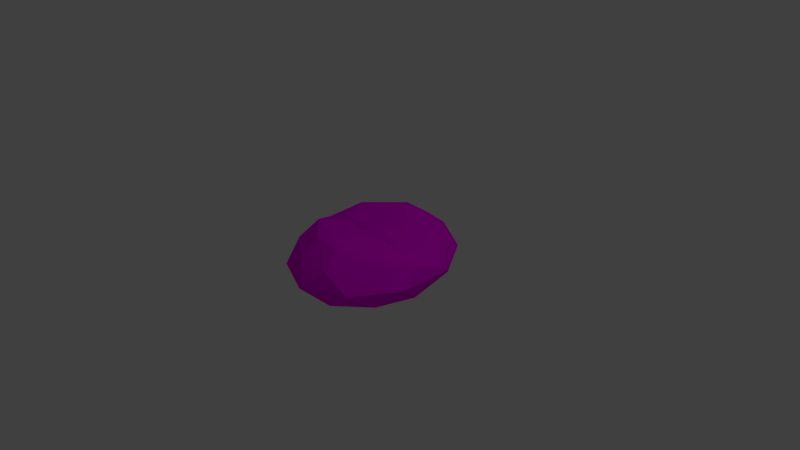 # Source: bread3_2.blend  (saved by Blender 2.77.0; exported with 4.5.12 LTS)
import bpy
from mathutils import Matrix  # noqa: F401  (used for matrix-valued properties, if any)

bpy.ops.wm.read_factory_settings(use_empty=True)
scene = bpy.context.scene
scene.name = 'Scene'

# ---- collections
col_collection_1 = bpy.data.collections.new('Collection 1'); scene.collection.children.link(col_collection_1)

# ---- images (referenced by path relative to the original .blend; pixels are not part of the script)
import os
ASSET_DIR = os.environ.get("B2B_ASSET_DIR", "")  # directory of the original .blend (textures are referenced by path, not embedded)
HERE = os.path.dirname(os.path.abspath(__file__))  # packed textures are extracted next to this script under _unpacked/

def load_image(name, relpath, width, height, colorspace="sRGB"):
    """Load a texture the original file referenced (path relative to the .blend, or extracted next to this script)."""
    p = next((c for c in (os.path.join(HERE, relpath), os.path.join(ASSET_DIR, relpath)) if relpath and os.path.exists(c)), "")
    if p:
        img = bpy.data.images.load(p, check_existing=True)
        img.name = name
    else:  # same state as the original file: an image datablock whose file is absent (Cycles renders it pink)
        img = bpy.data.images.new(name, width, height)
        img.source = "FILE"
        img.filepath = "//" + (relpath or name)
    img.colorspace_settings.name = colorspace
    return img
img_colorpalette_jpg = load_image('colorPalette.jpg', 'colorPalette.jpg', 1024, 1024, 'sRGB')

# ---- materials (node trees are filled in below, after node groups)
mat_material = bpy.data.materials.new('Material')
mat_material.alpha_threshold = 0.0
mat_material.roughness = 0.5
mat_material.line_color = (0.0, 0.0, 0.0, 1.0)

# ---- material node trees
mat_material.use_nodes = True; mat_material.node_tree.nodes.clear()
_N = mat_material.node_tree.nodes; _L = mat_material.node_tree.links
n0 = _N.new('ShaderNodeBsdfDiffuse'); n0.name = 'Diffuse BSDF'; n0.location = (-141, 468)
n1 = _N.new('ShaderNodeOutputMaterial'); n1.name = 'Material Output'; n1.location = (320, 428)
n2 = _N.new('ShaderNodeTexCoord'); n2.name = 'Texture Coordinate'; n2.location = (-314, 265)
n3 = _N.new('ShaderNodeTexImage'); n3.name = 'Image Texture'; n3.location = (0, 260)
n3.width = 140
n3.image = img_colorpalette_jpg
_L.new(n0.outputs[0], n1.inputs[0])
_L.new(n2.outputs[2], n3.inputs[0])
_L.new(n3.outputs[0], n0.inputs[0])
n1.is_active_output = True

# ---- world
world_world = bpy.data.worlds.new('World'); scene.world = world_world
world_world.color = (0.05088, 0.05088, 0.05088)
world_world.use_sun_shadow = False
world_world.sun_shadow_jitter_overblur = 0.0
world_world.cycles.sampling_method = 'MANUAL'

# ---- cameras
cam_camera = bpy.data.cameras.new('Camera')
cam_camera.clip_end = 100.0
cam_camera.lens = 35.0
cam_camera.sensor_width = 32.0
cam_camera.sensor_height = 18.0
cam_camera.ortho_scale = 7.314
cam_camera.dof.focus_distance = 0.0

# ---- lights
light_lamp = bpy.data.lights.new('Lamp', 'POINT')
light_lamp.transmission_factor = 0.0
light_lamp.cutoff_distance = 30.0
light_lamp.energy = 100.0
light_lamp.shadow_buffer_clip_start = 1.001
light_lamp.shadow_soft_size = 0.1
light_lamp.shadow_maximum_resolution = 0.006
light_lamp.use_absolute_resolution = True

# ---- meshes
me_icosphere = bpy.data.meshes.new('Icosphere')
me_icosphere.from_pydata([(-0.2764, 1.004, -0.4472), (0.7236, 0.6261, -0.4472), (-0.7236, 0.6261, 0.4472), (0.2764, 1.004, 0.4472), (0.4253, 0.3744, -0.7101), (-0.1625, 0.5962, -0.7364), (-0.6882, 0.5962, -0.5219), (0.2629, 0.9552, -0.5257), (0.9511, 0.3744, 0.0), (-0.5878, 0.9552, 0.0), (-0.9511, 0.3744, 0.0), (0.5878, 0.9552, 0.0), (0.0, 1.177, 0.0), (-0.2629, 0.9552, 0.5257), (0.6882, 0.4325, 0.6335), (-0.6403, 0.3676, 0.8398), (-0.02236, 0.5998, 0.949), (-0.1355, 0.1328, 0.742), (0.534, 0.07947, 0.6063), (0.5033, 0.08563, 0.6241), (0.03586, 0.1501, 0.7569), (-0.1665, 0.7616, 0.8978), (0.2014, 0.7551, 0.8837), (0.1848, 0.1191, 0.7205), (-0.2868, 0.05765, 0.7452), (0.0, 0.0, -0.6433), (-0.8944, 0.0, -0.4427), (-0.2764, -1.004, -0.4472), (0.7236, -0.6261, -0.4472), (-0.7236, -0.6261, 0.4472), (0.2764, -1.004, 0.4472), (0.8944, -0.08344, 0.4472), (0.0, 0.0, 0.8998), (0.8506, -0.09117, -0.5118), (0.4253, -0.3744, -0.7101), (-0.5257, 0.0, -0.6887), (-0.1625, -0.5962, -0.7364), (-0.6882, -0.5962, -0.5219), (0.2629, -0.9552, -0.5257), (0.9511, -0.3744, 0.0), (-0.5878, -0.9552, 0.0), (-0.9511, -0.3744, 0.0), (0.5878, -0.9552, 0.0), (0.0, -1.177, 0.0), (-0.8506, 0.0, 0.5257), (-0.2629, -0.9552, 0.5257), (0.6882, -0.4325, 0.6335), (0.5257, -0.04739, 0.6789), (-0.6403, -0.3676, 0.8398), (-0.02236, -0.5998, 0.949), (0.4253, -0.181, -0.6358), (0.9511, 0.1154, 0.0), (-0.9511, 0.0, 0.0), (-0.4253, 0.0, 0.7464), (-0.1355, -0.1328, 0.742), (0.534, -0.07947, 0.6063), (0.6794, 0.05848, 0.575), (0.5033, -0.08563, 0.6241), (0.03586, -0.1501, 0.7569), (-0.1665, -0.7616, 0.8978), (0.2014, -0.7551, 0.8837), (0.2162, 0.0, 0.839), (0.1848, -0.1191, 0.7205), (-0.2868, -0.05765, 0.7452), (-0.1984, 0.0, 0.8322), (-0.7072, 0.0, 0.5991)], [], [(25, 35, 5), (25, 5, 4), (0, 6, 9), (1, 7, 11), (26, 52, 10), (0, 9, 12), (1, 11, 8), (2, 44, 15), (3, 13, 21, 22), (31, 14, 56), (47, 19, 23, 61), (47, 18, 19), (14, 3, 22), (16, 15, 17, 20), (16, 21, 15), (13, 2, 15), (15, 53, 24), (15, 65, 53), (8, 14, 31), (8, 11, 14), (11, 3, 14), (12, 13, 3), (12, 9, 13), (9, 2, 13), (10, 44, 2), (10, 52, 44), (11, 12, 3), (11, 7, 12), (7, 0, 12), (9, 10, 2), (9, 6, 10), (6, 26, 10), (33, 1, 8), (4, 7, 1), (4, 5, 7), (5, 0, 7), (5, 6, 0), (5, 35, 6), (35, 26, 6), (33, 4, 1), (50, 4, 33), (31, 51, 8), (50, 25, 4), (51, 33, 8), (19, 18, 14, 16), (56, 18, 47), (17, 24, 64, 32), (20, 17, 32), (20, 23, 16), (22, 21, 16), (22, 16, 14), (15, 21, 13), (16, 23, 19), (61, 23, 20, 32), (64, 24, 53), (24, 17, 15), (65, 15, 44), (56, 14, 18), (25, 36, 35), (25, 34, 36), (27, 40, 37), (28, 42, 38), (26, 41, 52), (27, 43, 40), (28, 39, 42), (29, 48, 44), (30, 60, 59, 45), (31, 56, 46), (47, 61, 62, 57), (47, 57, 55), (46, 60, 30), (49, 58, 54, 48), (49, 48, 59), (45, 48, 29), (48, 63, 53), (48, 53, 65), (39, 31, 46), (39, 46, 42), (42, 46, 30), (43, 30, 45), (43, 45, 40), (40, 45, 29), (41, 29, 44), (41, 44, 52), (42, 30, 43), (42, 43, 38), (38, 43, 27), (40, 29, 41), (40, 41, 37), (37, 41, 26), (33, 39, 28), (34, 28, 38), (34, 38, 36), (36, 38, 27), (36, 27, 37), (36, 37, 35), (35, 37, 26), (33, 28, 34), (50, 33, 34), (31, 39, 51), (50, 34, 25), (51, 39, 33), (57, 49, 46, 55), (56, 47, 55), (54, 32, 64, 63), (58, 32, 54), (58, 49, 62), (60, 49, 59), (60, 46, 49), (48, 45, 59), (49, 57, 62), (61, 32, 58, 62), (64, 53, 63), (63, 48, 54), (65, 44, 48), (56, 55, 46)])
_uv = me_icosphere.uv_layers.new(name='UVMap')
_uv.uv.foreach_set('vector', [0.551, 0.458, 0.5487, 0.4565, 0.5508, 0.4529, 0.551, 0.458, 0.5508, 0.4529, 0.5534, 0.4557, 0.554, 0.4701, 0.5517, 0.4691, 0.5543, 0.4663, 0.5606, 0.4637, 0.5609, 0.4676, 0.5585, 0.4666, 0.5491, 0.4667, 0.5498, 0.4633, 0.5514, 0.4643, 0.5619, 0.4576, 0.5596, 0.4584, 0.5614, 0.4543, 0.5606, 0.4637, 0.5585, 0.4666, 0.5585, 0.4611, 0.5535, 0.4618, 0.5508, 0.4594, 0.5533, 0.4584, 0.5599, 0.4506, 0.5584, 0.4543, 0.557, 0.4509, 0.5575, 0.4495, 0.5648, 0.4726, 0.5618, 0.4709, 0.5647, 0.4708, 0.5512, 0.6296, 0.5518, 0.6298, 0.5518, 0.6323, 0.551, 0.6321, 0.5512, 0.6296, 0.5518, 0.6296, 0.5518, 0.6298, 0.559, 0.4466, 0.5599, 0.4506, 0.5575, 0.4495, 0.5615, 0.4665, 0.5627, 0.4617, 0.564, 0.4641, 0.5639, 0.4655, 0.5581, 0.6365, 0.5575, 0.6352, 0.5593, 0.6318, 0.5584, 0.4543, 0.5569, 0.4576, 0.5554, 0.4538, 0.5627, 0.4617, 0.5646, 0.4618, 0.5643, 0.4629, 0.5627, 0.4617, 0.5647, 0.4595, 0.5646, 0.4618, 0.5585, 0.4611, 0.5554, 0.4638, 0.5563, 0.4586, 0.5585, 0.4611, 0.5585, 0.4666, 0.5554, 0.4638, 0.5585, 0.4666, 0.5563, 0.468, 0.5554, 0.4638, 0.5614, 0.4543, 0.5584, 0.4543, 0.5599, 0.4506, 0.5614, 0.4543, 0.5596, 0.4584, 0.5584, 0.4543, 0.5596, 0.4584, 0.5569, 0.4576, 0.5584, 0.4543, 0.5514, 0.4643, 0.5508, 0.4594, 0.5535, 0.4618, 0.5514, 0.4643, 0.5498, 0.4633, 0.5508, 0.4594, 0.5619, 0.4497, 0.5614, 0.4543, 0.5599, 0.4506, 0.5585, 0.4666, 0.5609, 0.4676, 0.5584, 0.4702, 0.5535, 0.4502, 0.5511, 0.4486, 0.553, 0.4466, 0.5543, 0.4663, 0.5514, 0.4643, 0.5535, 0.4618, 0.5543, 0.4663, 0.5517, 0.4691, 0.5514, 0.4643, 0.5517, 0.4691, 0.5491, 0.4667, 0.5514, 0.4643, 0.5609, 0.4587, 0.5606, 0.4637, 0.5585, 0.4611, 0.5534, 0.4557, 0.5535, 0.4502, 0.5554, 0.4533, 0.5534, 0.4557, 0.5508, 0.4529, 0.5535, 0.4502, 0.5508, 0.4529, 0.5511, 0.4486, 0.5535, 0.4502, 0.5508, 0.4529, 0.5488, 0.451, 0.5511, 0.4486, 0.5508, 0.4529, 0.5487, 0.4565, 0.5488, 0.451, 0.5487, 0.4701, 0.5491, 0.4667, 0.5517, 0.4691, 0.5554, 0.4583, 0.5534, 0.4557, 0.5554, 0.4533, 0.5531, 0.4584, 0.5534, 0.4557, 0.5554, 0.4583, 0.5563, 0.4586, 0.5584, 0.4584, 0.5585, 0.4611, 0.5531, 0.4584, 0.551, 0.458, 0.5534, 0.4557, 0.5584, 0.4584, 0.5609, 0.4587, 0.5585, 0.4611, 0.5644, 0.4693, 0.5645, 0.4696, 0.5618, 0.4709, 0.5615, 0.4665, 0.5518, 0.6284, 0.5518, 0.6296, 0.5512, 0.6296, 0.5518, 0.6348, 0.5517, 0.6361, 0.5511, 0.6355, 0.5508, 0.6338, 0.5518, 0.6334, 0.5518, 0.6348, 0.5508, 0.6338, 0.5639, 0.4655, 0.564, 0.4667, 0.5615, 0.4665, 0.554, 0.6195, 0.5536, 0.6209, 0.5533, 0.6194, 0.5575, 0.6368, 0.5581, 0.6365, 0.5583, 0.6409, 0.5554, 0.4538, 0.557, 0.4509, 0.5584, 0.4543, 0.5615, 0.4665, 0.564, 0.4667, 0.5644, 0.4693, 0.551, 0.6321, 0.5518, 0.6323, 0.5518, 0.6334, 0.5508, 0.6338, 0.5511, 0.6355, 0.5517, 0.6361, 0.5515, 0.6373, 0.5643, 0.4629, 0.564, 0.4641, 0.5627, 0.4617, 0.5647, 0.4595, 0.5627, 0.4617, 0.5648, 0.4584, 0.5647, 0.4708, 0.5618, 0.4709, 0.5645, 0.4696, 0.551, 0.458, 0.5508, 0.4529, 0.5487, 0.4565, 0.551, 0.458, 0.5534, 0.4557, 0.5508, 0.4529, 0.554, 0.4701, 0.5543, 0.4663, 0.5517, 0.4691, 0.5606, 0.4637, 0.5585, 0.4666, 0.5609, 0.4676, 0.5491, 0.4667, 0.5514, 0.4643, 0.5498, 0.4633, 0.5619, 0.4576, 0.5614, 0.4543, 0.5596, 0.4584, 0.5606, 0.4637, 0.5585, 0.4611, 0.5585, 0.4666, 0.5535, 0.4618, 0.5533, 0.4584, 0.5508, 0.4594, 0.5599, 0.4506, 0.5575, 0.4495, 0.557, 0.4509, 0.5584, 0.4543, 0.5648, 0.4726, 0.5647, 0.4708, 0.5618, 0.4709, 0.5512, 0.6296, 0.551, 0.6321, 0.5518, 0.6323, 0.5518, 0.6298, 0.5512, 0.6296, 0.5518, 0.6298, 0.5518, 0.6296, 0.559, 0.4466, 0.5575, 0.4495, 0.5599, 0.4506, 0.5615, 0.4665, 0.5639, 0.4655, 0.564, 0.4641, 0.5627, 0.4617, 0.5581, 0.6365, 0.5593, 0.6318, 0.5575, 0.6352, 0.5584, 0.4543, 0.5554, 0.4538, 0.5569, 0.4576, 0.5627, 0.4617, 0.5643, 0.4629, 0.5646, 0.4618, 0.5627, 0.4617, 0.5646, 0.4618, 0.5647, 0.4595, 0.5585, 0.4611, 0.5563, 0.4586, 0.5554, 0.4638, 0.5585, 0.4611, 0.5554, 0.4638, 0.5585, 0.4666, 0.5585, 0.4666, 0.5554, 0.4638, 0.5563, 0.468, 0.5614, 0.4543, 0.5599, 0.4506, 0.5584, 0.4543, 0.5614, 0.4543, 0.5584, 0.4543, 0.5596, 0.4584, 0.5596, 0.4584, 0.5584, 0.4543, 0.5569, 0.4576, 0.5514, 0.4643, 0.5535, 0.4618, 0.5508, 0.4594, 0.5514, 0.4643, 0.5508, 0.4594, 0.5498, 0.4633, 0.5619, 0.4497, 0.5599, 0.4506, 0.5614, 0.4543, 0.5585, 0.4666, 0.5584, 0.4702, 0.5609, 0.4676, 0.5535, 0.4502, 0.553, 0.4466, 0.5511, 0.4486, 0.5543, 0.4663, 0.5535, 0.4618, 0.5514, 0.4643, 0.5543, 0.4663, 0.5514, 0.4643, 0.5517, 0.4691, 0.5517, 0.4691, 0.5514, 0.4643, 0.5491, 0.4667, 0.5609, 0.4587, 0.5585, 0.4611, 0.5606, 0.4637, 0.5534, 0.4557, 0.5554, 0.4533, 0.5535, 0.4502, 0.5534, 0.4557, 0.5535, 0.4502, 0.5508, 0.4529, 0.5508, 0.4529, 0.5535, 0.4502, 0.5511, 0.4486, 0.5508, 0.4529, 0.5511, 0.4486, 0.5488, 0.451, 0.5508, 0.4529, 0.5488, 0.451, 0.5487, 0.4565, 0.5487, 0.4701, 0.5517, 0.4691, 0.5491, 0.4667, 0.5554, 0.4583, 0.5554, 0.4533, 0.5534, 0.4557, 0.5531, 0.4584, 0.5554, 0.4583, 0.5534, 0.4557, 0.5563, 0.4586, 0.5585, 0.4611, 0.5584, 0.4584, 0.5531, 0.4584, 0.5534, 0.4557, 0.551, 0.458, 0.5584, 0.4584, 0.5585, 0.4611, 0.5609, 0.4587, 0.5644, 0.4693, 0.5615, 0.4665, 0.5618, 0.4709, 0.5645, 0.4696, 0.5518, 0.6284, 0.5512, 0.6296, 0.5518, 0.6296, 0.5518, 0.6348, 0.5508, 0.6338, 0.5511, 0.6355, 0.5517, 0.6361, 0.5518, 0.6334, 0.5508, 0.6338, 0.5518, 0.6348, 0.5639, 0.4655, 0.5615, 0.4665, 0.564, 0.4667, 0.554, 0.6195, 0.5533, 0.6194, 0.5536, 0.6209, 0.5575, 0.6368, 0.5583, 0.6409, 0.5581, 0.6365, 0.5554, 0.4538, 0.5584, 0.4543, 0.557, 0.4509, 0.5615, 0.4665, 0.5644, 0.4693, 0.564, 0.4667, 0.551, 0.6321, 0.5508, 0.6338, 0.5518, 0.6334, 0.5518, 0.6323, 0.5511, 0.6355, 0.5515, 0.6373, 0.5517, 0.6361, 0.5643, 0.4629, 0.5627, 0.4617, 0.564, 0.4641, 0.5647, 0.4595, 0.5648, 0.4584, 0.5627, 0.4617, 0.5647, 0.4708, 0.5645, 0.4696, 0.5618, 0.4709])
me_icosphere.materials.append(mat_material)
me_icosphere.use_remesh_preserve_volume = False
me_icosphere.use_remesh_preserve_attributes = False
me_icosphere.use_mirror_vertex_groups = False
me_icosphere.update()

# ---- objects
ob_icosphere = bpy.data.objects.new('Icosphere', me_icosphere)
ob_lamp = bpy.data.objects.new('Lamp', light_lamp)
ob_camera = bpy.data.objects.new('Camera', cam_camera)

# ---- transforms, parenting, visibility, modifiers, constraints
ob_icosphere.location = (0.0, 0.0, 0.0)
ob_icosphere.scale = (1.0, 1.0, 0.4836)
ob_icosphere.lineart.crease_threshold = 0.0
_vg = ob_icosphere.vertex_groups.new(name='Group')
ob_lamp.location = (4.076, 1.005, 5.904)
ob_lamp.rotation_euler = (0.6503, 0.05522, 1.866)
ob_lamp.lock_rotations_4d = False
ob_lamp.empty_display_type = 'ARROWS'
ob_lamp.color = (0.0, 0.0, 0.0, 0.0)
ob_lamp.lineart.crease_threshold = 0.0
ob_camera.location = (7.481, -6.508, 5.344)
ob_camera.rotation_euler = (1.109, 0.01082, 0.8149)
ob_camera.lock_rotations_4d = False
ob_camera.empty_display_type = 'ARROWS'
ob_camera.color = (0.0, 0.0, 0.0, 0.0)
ob_camera.display_type = 'WIRE'
ob_camera.lineart.crease_threshold = 0.0

# ---- collection membership
col_collection_1.objects.link(ob_icosphere)
col_collection_1.objects.link(ob_lamp)
col_collection_1.objects.link(ob_camera)

# ---- scene / render settings (as saved in the file)
scene.camera = ob_camera
scene.frame_start = 1; scene.frame_end = 250; scene.frame_set(1)
scene.render.engine = 'CYCLES'
scene.render.resolution_percentage = 50
scene.render.dither_intensity = 0.0
scene.cycles.use_denoising = False
scene.cycles.samples = 128
scene.cycles.sampling_pattern = 'TABULATED_SOBOL'
scene.cycles.light_sampling_threshold = 0.0
scene.cycles.use_adaptive_sampling = False
scene.cycles.use_light_tree = False
scene.cycles.blur_glossy = 0.0
scene.cycles.sample_clamp_indirect = 0.0
scene.view_settings.view_transform = 'Standard'
bpy.context.view_layer.update()
